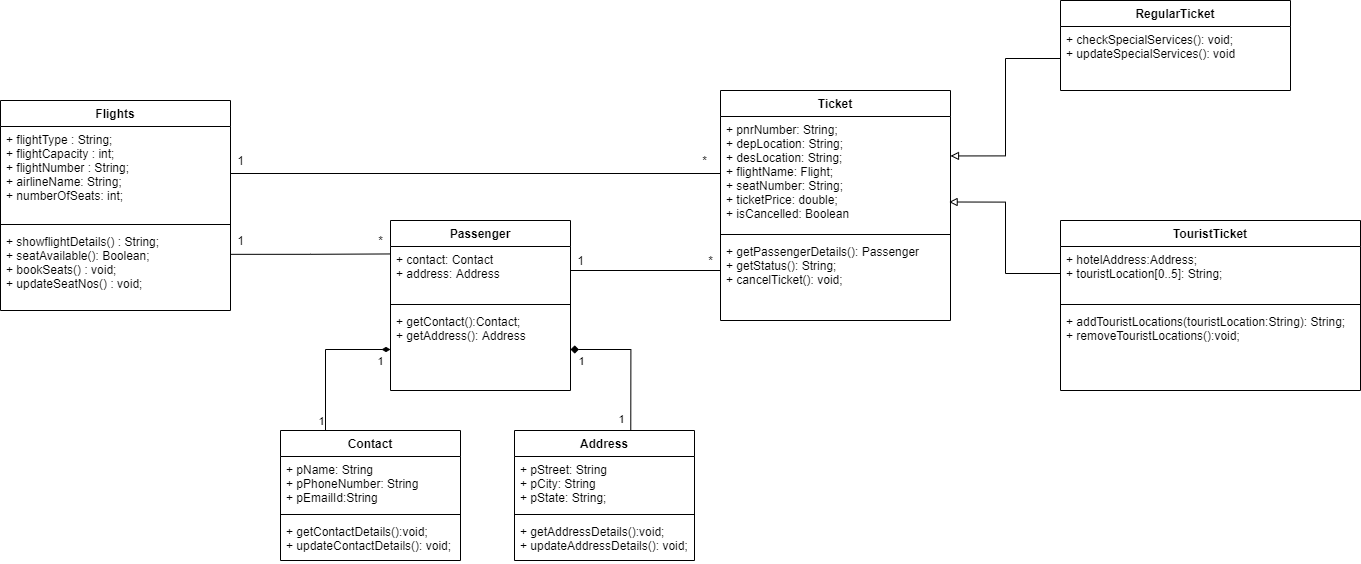

The diagram above was exported from draw.io. Its source (the exported page's mxGraphModel, read from the mxfile embedded in the PNG):
<mxGraphModel dx="1736" dy="964" grid="1" gridSize="10" guides="1" tooltips="1" connect="1" arrows="1" fold="1" page="1" pageScale="1" pageWidth="3300" pageHeight="4681" math="0" shadow="0">
  <root>
    <mxCell id="WIyWlLk6GJQsqaUBKTNV-0" />
    <mxCell id="WIyWlLk6GJQsqaUBKTNV-1" parent="WIyWlLk6GJQsqaUBKTNV-0" />
    <mxCell id="mdq0r-KANzCpMKOX9Ksv-0" value="Flights" style="swimlane;fontStyle=1;align=center;verticalAlign=top;childLayout=stackLayout;horizontal=1;startSize=26;horizontalStack=0;resizeParent=1;resizeParentMax=0;resizeLast=0;collapsible=1;marginBottom=0;" parent="WIyWlLk6GJQsqaUBKTNV-1" vertex="1">
      <mxGeometry x="160" y="210" width="230" height="210" as="geometry" />
    </mxCell>
    <mxCell id="mdq0r-KANzCpMKOX9Ksv-1" value="+ flightType : String;&#10;+ flightCapacity : int;&#10;+ flightNumber : String;&#10;+ airlineName: String;&#10;+ numberOfSeats: int;" style="text;strokeColor=none;fillColor=none;align=left;verticalAlign=top;spacingLeft=4;spacingRight=4;overflow=hidden;rotatable=0;points=[[0,0.5],[1,0.5]];portConstraint=eastwest;" parent="mdq0r-KANzCpMKOX9Ksv-0" vertex="1">
      <mxGeometry y="26" width="230" height="94" as="geometry" />
    </mxCell>
    <mxCell id="mdq0r-KANzCpMKOX9Ksv-2" value="" style="line;strokeWidth=1;fillColor=none;align=left;verticalAlign=middle;spacingTop=-1;spacingLeft=3;spacingRight=3;rotatable=0;labelPosition=right;points=[];portConstraint=eastwest;" parent="mdq0r-KANzCpMKOX9Ksv-0" vertex="1">
      <mxGeometry y="120" width="230" height="8" as="geometry" />
    </mxCell>
    <mxCell id="mdq0r-KANzCpMKOX9Ksv-3" value="+ showflightDetails() : String;&#10;+ seatAvailable(): Boolean;&#10;+ bookSeats() : void;&#10;+ updateSeatNos() : void;" style="text;strokeColor=none;fillColor=none;align=left;verticalAlign=top;spacingLeft=4;spacingRight=4;overflow=hidden;rotatable=0;points=[[0,0.5],[1,0.5]];portConstraint=eastwest;" parent="mdq0r-KANzCpMKOX9Ksv-0" vertex="1">
      <mxGeometry y="128" width="230" height="82" as="geometry" />
    </mxCell>
    <mxCell id="mdq0r-KANzCpMKOX9Ksv-8" value="Ticket&#10;" style="swimlane;fontStyle=1;align=center;verticalAlign=top;childLayout=stackLayout;horizontal=1;startSize=26;horizontalStack=0;resizeParent=1;resizeParentMax=0;resizeLast=0;collapsible=1;marginBottom=0;" parent="WIyWlLk6GJQsqaUBKTNV-1" vertex="1">
      <mxGeometry x="880" y="200" width="230" height="230" as="geometry" />
    </mxCell>
    <mxCell id="mdq0r-KANzCpMKOX9Ksv-9" value="+ pnrNumber: String;&#10;+ depLocation: String;&#10;+ desLocation: String;&#10;+ flightName: Flight;&#10;+ seatNumber: String;&#10;+ ticketPrice: double;&#10;+ isCancelled: Boolean" style="text;strokeColor=none;fillColor=none;align=left;verticalAlign=top;spacingLeft=4;spacingRight=4;overflow=hidden;rotatable=0;points=[[0,0.5],[1,0.5]];portConstraint=eastwest;" parent="mdq0r-KANzCpMKOX9Ksv-8" vertex="1">
      <mxGeometry y="26" width="230" height="114" as="geometry" />
    </mxCell>
    <mxCell id="mdq0r-KANzCpMKOX9Ksv-10" value="" style="line;strokeWidth=1;fillColor=none;align=left;verticalAlign=middle;spacingTop=-1;spacingLeft=3;spacingRight=3;rotatable=0;labelPosition=right;points=[];portConstraint=eastwest;" parent="mdq0r-KANzCpMKOX9Ksv-8" vertex="1">
      <mxGeometry y="140" width="230" height="8" as="geometry" />
    </mxCell>
    <mxCell id="mdq0r-KANzCpMKOX9Ksv-11" value="+ getPassengerDetails(): Passenger&#10;+ getStatus(): String;&#10;+ cancelTicket(): void;" style="text;strokeColor=none;fillColor=none;align=left;verticalAlign=top;spacingLeft=4;spacingRight=4;overflow=hidden;rotatable=0;points=[[0,0.5],[1,0.5]];portConstraint=eastwest;" parent="mdq0r-KANzCpMKOX9Ksv-8" vertex="1">
      <mxGeometry y="148" width="230" height="82" as="geometry" />
    </mxCell>
    <mxCell id="nilPcg28kT97NaOxPe3G-0" value="RegularTicket" style="swimlane;fontStyle=1;align=center;verticalAlign=top;childLayout=stackLayout;horizontal=1;startSize=26;horizontalStack=0;resizeParent=1;resizeParentMax=0;resizeLast=0;collapsible=1;marginBottom=0;" vertex="1" parent="WIyWlLk6GJQsqaUBKTNV-1">
      <mxGeometry x="1220" y="110" width="230" height="90" as="geometry" />
    </mxCell>
    <mxCell id="nilPcg28kT97NaOxPe3G-5" value="+ checkSpecialServices(): void;&#10;+ updateSpecialServices(): void" style="text;strokeColor=none;fillColor=none;align=left;verticalAlign=top;spacingLeft=4;spacingRight=4;overflow=hidden;rotatable=0;points=[[0,0.5],[1,0.5]];portConstraint=eastwest;" vertex="1" parent="nilPcg28kT97NaOxPe3G-0">
      <mxGeometry y="26" width="230" height="64" as="geometry" />
    </mxCell>
    <mxCell id="nilPcg28kT97NaOxPe3G-6" value="TouristTicket" style="swimlane;fontStyle=1;align=center;verticalAlign=top;childLayout=stackLayout;horizontal=1;startSize=26;horizontalStack=0;resizeParent=1;resizeParentMax=0;resizeLast=0;collapsible=1;marginBottom=0;" vertex="1" parent="WIyWlLk6GJQsqaUBKTNV-1">
      <mxGeometry x="1220" y="330" width="300" height="170" as="geometry" />
    </mxCell>
    <mxCell id="nilPcg28kT97NaOxPe3G-7" value="+ hotelAddress:Address;&#10;+ touristLocation[0..5]: String;" style="text;strokeColor=none;fillColor=none;align=left;verticalAlign=top;spacingLeft=4;spacingRight=4;overflow=hidden;rotatable=0;points=[[0,0.5],[1,0.5]];portConstraint=eastwest;" vertex="1" parent="nilPcg28kT97NaOxPe3G-6">
      <mxGeometry y="26" width="300" height="54" as="geometry" />
    </mxCell>
    <mxCell id="nilPcg28kT97NaOxPe3G-8" value="" style="line;strokeWidth=1;fillColor=none;align=left;verticalAlign=middle;spacingTop=-1;spacingLeft=3;spacingRight=3;rotatable=0;labelPosition=right;points=[];portConstraint=eastwest;" vertex="1" parent="nilPcg28kT97NaOxPe3G-6">
      <mxGeometry y="80" width="300" height="8" as="geometry" />
    </mxCell>
    <mxCell id="nilPcg28kT97NaOxPe3G-9" value="+ addTouristLocations(touristLocation:String): String;&#10;+ removeTouristLocations():void;" style="text;strokeColor=none;fillColor=none;align=left;verticalAlign=top;spacingLeft=4;spacingRight=4;overflow=hidden;rotatable=0;points=[[0,0.5],[1,0.5]];portConstraint=eastwest;" vertex="1" parent="nilPcg28kT97NaOxPe3G-6">
      <mxGeometry y="88" width="300" height="82" as="geometry" />
    </mxCell>
    <mxCell id="nilPcg28kT97NaOxPe3G-10" value="Passenger" style="swimlane;fontStyle=1;align=center;verticalAlign=top;childLayout=stackLayout;horizontal=1;startSize=26;horizontalStack=0;resizeParent=1;resizeParentMax=0;resizeLast=0;collapsible=1;marginBottom=0;" vertex="1" parent="WIyWlLk6GJQsqaUBKTNV-1">
      <mxGeometry x="550" y="330" width="180" height="170" as="geometry" />
    </mxCell>
    <mxCell id="nilPcg28kT97NaOxPe3G-11" value="+ contact: Contact&#10;+ address: Address" style="text;strokeColor=none;fillColor=none;align=left;verticalAlign=top;spacingLeft=4;spacingRight=4;overflow=hidden;rotatable=0;points=[[0,0.5],[1,0.5]];portConstraint=eastwest;" vertex="1" parent="nilPcg28kT97NaOxPe3G-10">
      <mxGeometry y="26" width="180" height="54" as="geometry" />
    </mxCell>
    <mxCell id="nilPcg28kT97NaOxPe3G-12" value="" style="line;strokeWidth=1;fillColor=none;align=left;verticalAlign=middle;spacingTop=-1;spacingLeft=3;spacingRight=3;rotatable=0;labelPosition=right;points=[];portConstraint=eastwest;" vertex="1" parent="nilPcg28kT97NaOxPe3G-10">
      <mxGeometry y="80" width="180" height="8" as="geometry" />
    </mxCell>
    <mxCell id="nilPcg28kT97NaOxPe3G-13" value="+ getContact():Contact;&#10;+ getAddress(): Address" style="text;strokeColor=none;fillColor=none;align=left;verticalAlign=top;spacingLeft=4;spacingRight=4;overflow=hidden;rotatable=0;points=[[0,0.5],[1,0.5]];portConstraint=eastwest;" vertex="1" parent="nilPcg28kT97NaOxPe3G-10">
      <mxGeometry y="88" width="180" height="82" as="geometry" />
    </mxCell>
    <mxCell id="nilPcg28kT97NaOxPe3G-31" style="edgeStyle=orthogonalEdgeStyle;rounded=0;orthogonalLoop=1;jettySize=auto;html=1;exitX=0.25;exitY=0;exitDx=0;exitDy=0;startArrow=none;startFill=0;endArrow=diamondThin;endFill=1;" edge="1" parent="WIyWlLk6GJQsqaUBKTNV-1" source="nilPcg28kT97NaOxPe3G-14" target="nilPcg28kT97NaOxPe3G-13">
      <mxGeometry relative="1" as="geometry" />
    </mxCell>
    <mxCell id="nilPcg28kT97NaOxPe3G-33" value="1" style="edgeLabel;html=1;align=center;verticalAlign=middle;resizable=0;points=[];" vertex="1" connectable="0" parent="nilPcg28kT97NaOxPe3G-31">
      <mxGeometry x="0.7626" y="1" relative="1" as="geometry">
        <mxPoint x="7" y="12" as="offset" />
      </mxGeometry>
    </mxCell>
    <mxCell id="nilPcg28kT97NaOxPe3G-34" value="1" style="edgeLabel;html=1;align=center;verticalAlign=middle;resizable=0;points=[];" vertex="1" connectable="0" parent="nilPcg28kT97NaOxPe3G-31">
      <mxGeometry x="-0.8539" y="-1" relative="1" as="geometry">
        <mxPoint x="-6" as="offset" />
      </mxGeometry>
    </mxCell>
    <mxCell id="nilPcg28kT97NaOxPe3G-14" value="Contact" style="swimlane;fontStyle=1;align=center;verticalAlign=top;childLayout=stackLayout;horizontal=1;startSize=26;horizontalStack=0;resizeParent=1;resizeParentMax=0;resizeLast=0;collapsible=1;marginBottom=0;" vertex="1" parent="WIyWlLk6GJQsqaUBKTNV-1">
      <mxGeometry x="440" y="540" width="180" height="130" as="geometry" />
    </mxCell>
    <mxCell id="nilPcg28kT97NaOxPe3G-15" value="+ pName: String&#10;+ pPhoneNumber: String&#10;+ pEmailId:String" style="text;strokeColor=none;fillColor=none;align=left;verticalAlign=top;spacingLeft=4;spacingRight=4;overflow=hidden;rotatable=0;points=[[0,0.5],[1,0.5]];portConstraint=eastwest;" vertex="1" parent="nilPcg28kT97NaOxPe3G-14">
      <mxGeometry y="26" width="180" height="54" as="geometry" />
    </mxCell>
    <mxCell id="nilPcg28kT97NaOxPe3G-16" value="" style="line;strokeWidth=1;fillColor=none;align=left;verticalAlign=middle;spacingTop=-1;spacingLeft=3;spacingRight=3;rotatable=0;labelPosition=right;points=[];portConstraint=eastwest;" vertex="1" parent="nilPcg28kT97NaOxPe3G-14">
      <mxGeometry y="80" width="180" height="8" as="geometry" />
    </mxCell>
    <mxCell id="nilPcg28kT97NaOxPe3G-17" value="+ getContactDetails():void;&#10;+ updateContactDetails(): void;" style="text;strokeColor=none;fillColor=none;align=left;verticalAlign=top;spacingLeft=4;spacingRight=4;overflow=hidden;rotatable=0;points=[[0,0.5],[1,0.5]];portConstraint=eastwest;" vertex="1" parent="nilPcg28kT97NaOxPe3G-14">
      <mxGeometry y="88" width="180" height="42" as="geometry" />
    </mxCell>
    <mxCell id="nilPcg28kT97NaOxPe3G-18" value="Address" style="swimlane;fontStyle=1;align=center;verticalAlign=top;childLayout=stackLayout;horizontal=1;startSize=26;horizontalStack=0;resizeParent=1;resizeParentMax=0;resizeLast=0;collapsible=1;marginBottom=0;" vertex="1" parent="WIyWlLk6GJQsqaUBKTNV-1">
      <mxGeometry x="674" y="540" width="180" height="130" as="geometry" />
    </mxCell>
    <mxCell id="nilPcg28kT97NaOxPe3G-19" value="+ pStreet: String&#10;+ pCity: String&#10;+ pState: String;" style="text;strokeColor=none;fillColor=none;align=left;verticalAlign=top;spacingLeft=4;spacingRight=4;overflow=hidden;rotatable=0;points=[[0,0.5],[1,0.5]];portConstraint=eastwest;" vertex="1" parent="nilPcg28kT97NaOxPe3G-18">
      <mxGeometry y="26" width="180" height="54" as="geometry" />
    </mxCell>
    <mxCell id="nilPcg28kT97NaOxPe3G-20" value="" style="line;strokeWidth=1;fillColor=none;align=left;verticalAlign=middle;spacingTop=-1;spacingLeft=3;spacingRight=3;rotatable=0;labelPosition=right;points=[];portConstraint=eastwest;" vertex="1" parent="nilPcg28kT97NaOxPe3G-18">
      <mxGeometry y="80" width="180" height="8" as="geometry" />
    </mxCell>
    <mxCell id="nilPcg28kT97NaOxPe3G-21" value="+ getAddressDetails():void;&#10;+ updateAddressDetails(): void;" style="text;strokeColor=none;fillColor=none;align=left;verticalAlign=top;spacingLeft=4;spacingRight=4;overflow=hidden;rotatable=0;points=[[0,0.5],[1,0.5]];portConstraint=eastwest;" vertex="1" parent="nilPcg28kT97NaOxPe3G-18">
      <mxGeometry y="88" width="180" height="42" as="geometry" />
    </mxCell>
    <mxCell id="nilPcg28kT97NaOxPe3G-32" value="" style="endArrow=none;html=1;rounded=0;edgeStyle=orthogonalEdgeStyle;entryX=0.646;entryY=-0.003;entryDx=0;entryDy=0;entryPerimeter=0;exitX=1;exitY=0.5;exitDx=0;exitDy=0;startArrow=diamond;startFill=1;" edge="1" parent="WIyWlLk6GJQsqaUBKTNV-1" source="nilPcg28kT97NaOxPe3G-13" target="nilPcg28kT97NaOxPe3G-18">
      <mxGeometry width="50" height="50" relative="1" as="geometry">
        <mxPoint x="830" y="430" as="sourcePoint" />
        <mxPoint x="880" y="380" as="targetPoint" />
      </mxGeometry>
    </mxCell>
    <mxCell id="nilPcg28kT97NaOxPe3G-35" value="1" style="edgeLabel;html=1;align=center;verticalAlign=middle;resizable=0;points=[];" vertex="1" connectable="0" parent="WIyWlLk6GJQsqaUBKTNV-1">
      <mxGeometry x="739.9966666666668" y="470" as="geometry" />
    </mxCell>
    <mxCell id="nilPcg28kT97NaOxPe3G-36" value="1" style="edgeLabel;html=1;align=center;verticalAlign=middle;resizable=0;points=[];" vertex="1" connectable="0" parent="WIyWlLk6GJQsqaUBKTNV-1">
      <mxGeometry x="559.6666666666667" y="490" as="geometry">
        <mxPoint x="220" y="38" as="offset" />
      </mxGeometry>
    </mxCell>
    <mxCell id="nilPcg28kT97NaOxPe3G-37" value="" style="endArrow=none;html=1;rounded=0;edgeStyle=orthogonalEdgeStyle;exitX=1;exitY=0.315;exitDx=0;exitDy=0;exitPerimeter=0;entryX=0.001;entryY=0.138;entryDx=0;entryDy=0;entryPerimeter=0;" edge="1" parent="WIyWlLk6GJQsqaUBKTNV-1" source="mdq0r-KANzCpMKOX9Ksv-3" target="nilPcg28kT97NaOxPe3G-11">
      <mxGeometry width="50" height="50" relative="1" as="geometry">
        <mxPoint x="490" y="370" as="sourcePoint" />
        <mxPoint x="540" y="320" as="targetPoint" />
      </mxGeometry>
    </mxCell>
    <mxCell id="nilPcg28kT97NaOxPe3G-38" style="edgeStyle=orthogonalEdgeStyle;rounded=0;orthogonalLoop=1;jettySize=auto;html=1;exitX=1;exitY=0.5;exitDx=0;exitDy=0;startArrow=none;startFill=0;endArrow=none;endFill=0;" edge="1" parent="WIyWlLk6GJQsqaUBKTNV-1" source="mdq0r-KANzCpMKOX9Ksv-1">
      <mxGeometry relative="1" as="geometry">
        <mxPoint x="880" y="283" as="targetPoint" />
      </mxGeometry>
    </mxCell>
    <mxCell id="nilPcg28kT97NaOxPe3G-39" style="edgeStyle=orthogonalEdgeStyle;rounded=0;orthogonalLoop=1;jettySize=auto;html=1;exitX=1;exitY=0.5;exitDx=0;exitDy=0;startArrow=none;startFill=0;endArrow=none;endFill=0;" edge="1" parent="WIyWlLk6GJQsqaUBKTNV-1" source="nilPcg28kT97NaOxPe3G-11">
      <mxGeometry relative="1" as="geometry">
        <mxPoint x="880" y="380" as="targetPoint" />
        <Array as="points">
          <mxPoint x="730" y="380" />
        </Array>
      </mxGeometry>
    </mxCell>
    <mxCell id="nilPcg28kT97NaOxPe3G-41" style="edgeStyle=orthogonalEdgeStyle;rounded=0;orthogonalLoop=1;jettySize=auto;html=1;exitX=0;exitY=0.5;exitDx=0;exitDy=0;entryX=1;entryY=0.346;entryDx=0;entryDy=0;entryPerimeter=0;startArrow=none;startFill=0;endArrow=block;endFill=0;" edge="1" parent="WIyWlLk6GJQsqaUBKTNV-1" source="nilPcg28kT97NaOxPe3G-5" target="mdq0r-KANzCpMKOX9Ksv-9">
      <mxGeometry relative="1" as="geometry" />
    </mxCell>
    <mxCell id="nilPcg28kT97NaOxPe3G-42" style="edgeStyle=orthogonalEdgeStyle;rounded=0;orthogonalLoop=1;jettySize=auto;html=1;exitX=0;exitY=0.5;exitDx=0;exitDy=0;entryX=0.994;entryY=0.75;entryDx=0;entryDy=0;entryPerimeter=0;startArrow=none;startFill=0;endArrow=block;endFill=0;" edge="1" parent="WIyWlLk6GJQsqaUBKTNV-1" source="nilPcg28kT97NaOxPe3G-7" target="mdq0r-KANzCpMKOX9Ksv-9">
      <mxGeometry relative="1" as="geometry" />
    </mxCell>
    <mxCell id="nilPcg28kT97NaOxPe3G-43" value="1" style="text;html=1;align=center;verticalAlign=middle;resizable=0;points=[];autosize=1;strokeColor=none;fillColor=none;" vertex="1" parent="WIyWlLk6GJQsqaUBKTNV-1">
      <mxGeometry x="390" y="260" width="20" height="20" as="geometry" />
    </mxCell>
    <mxCell id="nilPcg28kT97NaOxPe3G-44" value="*" style="text;html=1;align=center;verticalAlign=middle;resizable=0;points=[];autosize=1;strokeColor=none;fillColor=none;" vertex="1" parent="WIyWlLk6GJQsqaUBKTNV-1">
      <mxGeometry x="854" y="260" width="20" height="20" as="geometry" />
    </mxCell>
    <mxCell id="nilPcg28kT97NaOxPe3G-45" value="1" style="text;html=1;align=center;verticalAlign=middle;resizable=0;points=[];autosize=1;strokeColor=none;fillColor=none;" vertex="1" parent="WIyWlLk6GJQsqaUBKTNV-1">
      <mxGeometry x="730" y="360" width="20" height="20" as="geometry" />
    </mxCell>
    <mxCell id="nilPcg28kT97NaOxPe3G-46" value="*" style="text;html=1;align=center;verticalAlign=middle;resizable=0;points=[];autosize=1;strokeColor=none;fillColor=none;" vertex="1" parent="WIyWlLk6GJQsqaUBKTNV-1">
      <mxGeometry x="860" y="360" width="20" height="20" as="geometry" />
    </mxCell>
    <mxCell id="nilPcg28kT97NaOxPe3G-47" value="*" style="text;html=1;align=center;verticalAlign=middle;resizable=0;points=[];autosize=1;strokeColor=none;fillColor=none;" vertex="1" parent="WIyWlLk6GJQsqaUBKTNV-1">
      <mxGeometry x="530" y="340" width="20" height="20" as="geometry" />
    </mxCell>
    <mxCell id="nilPcg28kT97NaOxPe3G-48" value="1" style="text;html=1;align=center;verticalAlign=middle;resizable=0;points=[];autosize=1;strokeColor=none;fillColor=none;" vertex="1" parent="WIyWlLk6GJQsqaUBKTNV-1">
      <mxGeometry x="390" y="340" width="20" height="20" as="geometry" />
    </mxCell>
  </root>
</mxGraphModel>